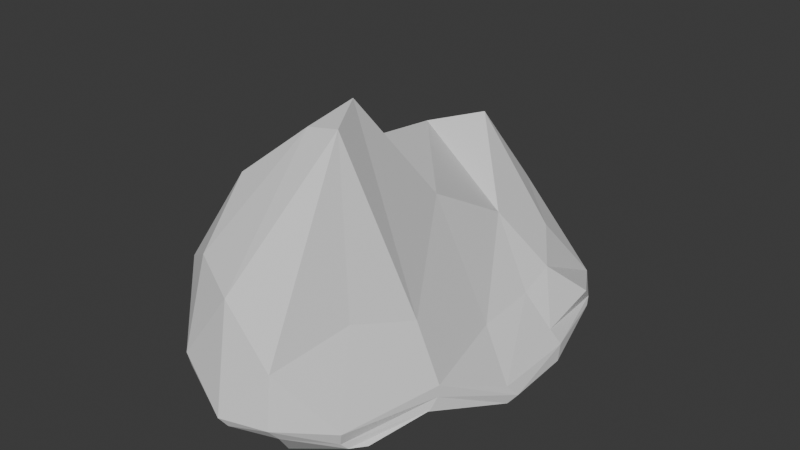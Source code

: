 # Source: SmallRock2.blend  (saved by Blender 4.5.87; exported with 4.5.12 LTS)
import bpy
from mathutils import Matrix  # noqa: F401  (used for matrix-valued properties, if any)

bpy.ops.wm.read_factory_settings(use_empty=True)
scene = bpy.context.scene
scene.name = 'Scene'

# ---- collections
col_collection = bpy.data.collections.new('Collection'); scene.collection.children.link(col_collection)

# ---- materials (node trees are filled in below, after node groups)
mat_material = bpy.data.materials.new('Material')
mat_material.alpha_threshold = 0.0
mat_material.roughness = 0.5
mat_material.line_color = (0.0, 0.0, 0.0, 1.0)

# ---- material node trees
mat_material.use_nodes = True; mat_material.node_tree.nodes.clear()
_N = mat_material.node_tree.nodes; _L = mat_material.node_tree.links
n0 = _N.new('ShaderNodeOutputMaterial'); n0.name = 'Material Output'; n0.location = (300, 300)
n1 = _N.new('ShaderNodeBsdfPrincipled'); n1.name = 'Principled BSDF'; n1.location = (10, 300)
n1.inputs[3].default_value = 1.45
_L.new(n1.outputs[0], n0.inputs[0])
n0.is_active_output = True

# ---- world
world_world = bpy.data.worlds.new('World'); scene.world = world_world
world_world.use_nodes = True; world_world.node_tree.nodes.clear()
_N = world_world.node_tree.nodes; _L = world_world.node_tree.links
n0 = _N.new('ShaderNodeOutputWorld'); n0.name = 'World Output'; n0.location = (300, 300)
n1 = _N.new('ShaderNodeBackground'); n1.name = 'Background'; n1.location = (10, 300)
n1.inputs[0].default_value = (0.05088, 0.05088, 0.05088, 1.0)
_L.new(n1.outputs[0], n0.inputs[0])
n0.is_active_output = True
world_world.color = (0.05088, 0.05088, 0.05088)
world_world.sun_shadow_jitter_overblur = 0.0

# ---- meshes
me_cube = bpy.data.meshes.new('Cube')
me_cube.from_pydata([(-2.087, 3.868, 1.076), (0.8535, 2.198, 0.6555), (-1.784, -1.79, 2.18), (0.5135, -1.94, 1.453), (-1.55, 3.114, -0.3234), (1.036, 2.524, -0.4337), (-1.698, -2.084, 0.7644), (1.126, -2.305, 0.05583), (1.05, 1.484, -0.5153), (1.491, 0.1499, -0.4954), (1.333, -1.345, 0.1479), (1.286, 2.71, 0.1501), (1.174, 3.003, -0.121), (1.246, 2.847, -0.1945), (-1.286, 3.752, 0.5581), (-0.4307, 3.434, 1.437), (0.4091, 2.812, 0.9897), (0.2451, -2.866, -0.08913), (-0.8641, -2.708, 0.2801), (-1.465, -2.37, 0.5912), (-1.506, -1.785, 2.956), (-0.6239, -1.412, 3.711), (-0.1057, -1.401, 3.803), (-1.069, 3.237, -0.2412), (-0.3227, 3.146, -0.5543), (0.3883, 2.858, -0.4688), (-2.004, -2.314, 1.745), (-1.859, -2.407, 1.014), (-1.755, -2.38, 0.9114), (-2.435, 3.449, 1.23), (-2.42, 1.682, 1.583), (-2.017, -0.8897, 2.031), (0.9869, -2.535, 0.08263), (0.9435, -2.628, 0.1825), (0.99, -2.661, 0.3718), (-1.834, -1.049, 0.6967), (-1.758, 0.5964, 0.3606), (-1.745, 2.197, -0.06111), (-1.615, 3.442, -0.2141), (-1.834, 3.7, 0.3844), (-2.092, 3.855, 0.7521), (0.8684, -1.018, 1.22), (0.9521, 0.4775, 0.4653), (0.9084, 1.544, 0.5058), (-2.718, 3.155, 1.116), (-2.388, 2.65, 0.6934), (-2.163, 2.385, 0.3225), (-2.286, 0.76, 1.223), (-2.237, 0.5846, 0.7475), (-2.044, 0.5459, 0.5232), (-2.251, -1.299, 1.473), (-2.129, -1.257, 1.005), (-1.957, -1.193, 0.8728), (0.3122, -3.189, 1.251), (-0.6404, -2.984, 1.878), (-1.433, -2.618, 2.087), (0.3863, -3.335, 0.5241), (-0.2852, -3.548, 0.5365), (-1.292, -3.155, 0.8931), (0.4067, -3.179, 0.3366), (-0.2016, -3.461, 0.4034), (-1.208, -3.161, 0.7351), (0.06825, -1.305, 0.07576), (-0.789, -1.133, 0.6968), (-1.636, -1.017, 0.7735), (0.3692, 0.2474, -0.5991), (-0.5753, 0.4622, -0.2801), (-1.35, 0.6833, 0.1211), (0.3177, 1.796, -0.5437), (-0.4437, 2.076, -0.5289), (-1.172, 2.198, -0.3688), (1.619, 1.422, -0.3592), (1.582, 1.537, -0.1335), (1.387, 1.533, 0.04534), (1.633, 0.09153, -0.3853), (1.703, 0.2518, -0.2981), (1.621, 0.08151, -0.1004), (1.337, -1.297, 0.1514), (1.335, -1.146, 0.2731), (1.327, -1.1, 0.4339), (0.1464, 1.843, 1.501), (-1.033, 3.055, 2.483), (-2.121, 3.753, 1.3), (-0.02781, 0.5188, 2.243), (-1.731, 2.442, 2.332), (-2.276, 2.557, 1.765), (-0.4418, -0.7425, 3.949), (-1.438, -0.975, 2.863), (-1.74, -1.048, 2.332), (0.6785, 3.648, -0.2894), (-0.0472, 3.891, -0.2203), (-0.7545, 3.997, -0.1059), (0.4708, 3.766, -0.1499), (-0.1126, 4.016, -0.003803), (-0.8276, 4.117, 0.0004014), (0.8175, 3.526, -0.01106), (0.0728, 3.912, -0.03936), (-0.9472, 3.983, 0.009771)], [], [(49, 48, 45, 46), (27, 26, 50, 51), (58, 55, 26, 27), (61, 58, 27, 28), (61, 28, 6, 19), (76, 75, 72, 73), (69, 68, 65, 66), (30, 29, 44, 47), (85, 82, 29, 30), (88, 85, 30, 31), (58, 57, 54, 55), (79, 41, 3, 34), (48, 47, 44, 45), (39, 38, 46, 45), (94, 91, 38, 39), (97, 94, 39, 40), (85, 84, 81, 82), (81, 80, 16, 15), (15, 16, 95, 96), (14, 15, 96, 97), (0, 14, 97, 40), (69, 70, 23, 24), (22, 3, 41, 86), (21, 22, 86, 87), (20, 21, 87, 88), (2, 20, 88, 31), (84, 83, 80, 81), (96, 95, 92, 93), (76, 73, 43, 42), (75, 74, 71, 72), (87, 86, 83, 84), (49, 46, 37, 36), (36, 37, 70, 67), (35, 36, 67, 64), (66, 65, 62, 63), (52, 49, 36, 35), (57, 56, 53, 54), (93, 92, 89, 90), (52, 51, 48, 49), (68, 69, 24, 25), (28, 27, 51, 52), (26, 2, 31, 50), (61, 60, 57, 58), (80, 43, 1, 16), (67, 66, 63, 64), (6, 28, 52, 35), (70, 69, 66, 67), (32, 59, 17, 7), (65, 9, 10, 62), (59, 32, 33, 56), (46, 38, 4, 37), (79, 78, 75, 76), (68, 25, 5, 8), (79, 76, 42, 41), (34, 33, 78, 79), (33, 32, 77, 78), (53, 34, 3, 22), (88, 87, 84, 85), (73, 72, 12, 11), (26, 55, 20, 2), (94, 93, 90, 91), (40, 39, 45, 44), (73, 11, 1, 43), (97, 96, 93, 94), (29, 82, 14, 0), (12, 13, 89, 92), (11, 12, 92, 95), (44, 29, 0, 40), (31, 30, 47, 50), (70, 37, 4, 23), (38, 91, 23, 4), (91, 90, 24, 23), (90, 89, 25, 24), (89, 13, 5, 25), (82, 81, 15, 14), (42, 43, 80, 83), (41, 42, 83, 86), (54, 53, 22, 21), (95, 16, 1, 11), (55, 54, 21, 20), (9, 8, 71, 74), (78, 77, 74, 75), (10, 9, 74, 77), (7, 10, 77, 32), (17, 62, 10, 7), (71, 8, 5, 13), (56, 33, 34, 53), (35, 64, 19, 6), (64, 63, 18, 19), (63, 62, 17, 18), (60, 61, 19, 18), (72, 71, 13, 12), (60, 59, 56, 57), (51, 50, 47, 48), (59, 60, 18, 17), (68, 8, 9, 65)])
_uv = me_cube.uv_layers.new(name='UVMap')
_uv.uv.foreach_set('vector', [0.8125, 0.625, 0.75, 0.625, 0.75, 0.5625, 0.8125, 0.5625, 0.75, 0.75, 0.625, 0.8125, 0.6875, 0.6875, 0.75, 0.6875, 0.5625, 0.875, 0.5625, 0.8125, 0.625, 0.8125, 0.75, 0.75, 0.5625, 0.9375, 0.5625, 0.875, 0.625, 0.875, 0.8125, 0.75, 0.5625, 0.9375, 0.625, 0.9375, 0.625, 1.0, 0.5625, 0.0, 0.3125, 0.625, 0.25, 0.625, 0.25, 0.5625, 0.3125, 0.5625, 0.5, 0.1875, 0.4375, 0.1875, 0.4375, 0.125, 0.5, 0.125, 0.625, 0.625, 0.625, 0.5625, 0.6875, 0.5625, 0.6875, 0.625, 0.5625, 0.625, 0.5625, 0.5625, 0.625, 0.5625, 0.625, 0.625, 0.5625, 0.6875, 0.5625, 0.625, 0.625, 0.625, 0.625, 0.6875, 0.5625, 0.875, 0.5, 0.875, 0.5, 0.8125, 0.5625, 0.8125, 0.3125, 0.6875, 0.375, 0.6875, 0.375, 0.75, 0.375, 0.8125, 0.75, 0.625, 0.6875, 0.625, 0.6875, 0.5625, 0.75, 0.5625, 0.75, 0.5, 0.625, 0.3125, 0.8125, 0.5625, 0.75, 0.5625, 0.5625, 0.375, 0.5625, 0.3125, 0.625, 0.3125, 0.75, 0.5, 0.5625, 0.4375, 0.5625, 0.375, 0.625, 0.375, 0.6875, 0.5, 0.5625, 0.625, 0.5, 0.625, 0.5, 0.5625, 0.5625, 0.5625, 0.5, 0.5625, 0.4375, 0.5625, 0.4375, 0.5, 0.5, 0.5, 0.5, 0.5, 0.4375, 0.5, 0.4375, 0.4375, 0.5, 0.4375, 0.5625, 0.5, 0.5, 0.5, 0.5, 0.4375, 0.5625, 0.4375, 0.625, 0.5, 0.5625, 0.5, 0.5625, 0.4375, 0.625, 0.4375, 0.5, 0.1875, 0.5625, 0.1875, 0.5625, 0.25, 0.5, 0.25, 0.4375, 0.75, 0.375, 0.75, 0.375, 0.6875, 0.4375, 0.6875, 0.5, 0.75, 0.4375, 0.75, 0.4375, 0.6875, 0.5, 0.6875, 0.5625, 0.75, 0.5, 0.75, 0.5, 0.6875, 0.5625, 0.6875, 0.625, 0.75, 0.5625, 0.75, 0.5625, 0.6875, 0.625, 0.6875, 0.5, 0.625, 0.4375, 0.625, 0.4375, 0.5625, 0.5, 0.5625, 0.5, 0.4375, 0.4375, 0.4375, 0.4375, 0.375, 0.5, 0.375, 0.3125, 0.625, 0.3125, 0.5625, 0.375, 0.5625, 0.375, 0.625, 0.25, 0.625, 0.1875, 0.625, 0.1875, 0.5625, 0.25, 0.5625, 0.5, 0.6875, 0.4375, 0.6875, 0.4375, 0.625, 0.5, 0.625, 0.8125, 0.625, 0.8125, 0.5625, 0.875, 0.5625, 0.625, 0.125, 0.625, 0.125, 0.875, 0.5625, 0.5625, 0.1875, 0.5625, 0.125, 0.625, 0.0625, 0.875, 0.625, 0.5625, 0.125, 0.5625, 0.0625, 0.5, 0.125, 0.4375, 0.125, 0.4375, 0.0625, 0.5, 0.0625, 0.8125, 0.6875, 0.8125, 0.625, 0.875, 0.625, 0.625, 0.0625, 0.5, 0.875, 0.4375, 0.875, 0.4375, 0.8125, 0.5, 0.8125, 0.5, 0.375, 0.4375, 0.375, 0.4375, 0.3125, 0.5, 0.3125, 0.8125, 0.6875, 0.75, 0.6875, 0.75, 0.625, 0.8125, 0.625, 0.4375, 0.1875, 0.5, 0.1875, 0.5, 0.25, 0.4375, 0.25, 0.8125, 0.75, 0.625, 0.875, 0.75, 0.6875, 0.8125, 0.6875, 0.6875, 0.75, 0.625, 0.75, 0.625, 0.6875, 0.6875, 0.6875, 0.5625, 0.9375, 0.5, 0.9375, 0.5, 0.875, 0.5625, 0.875, 0.4375, 0.5625, 0.375, 0.5625, 0.375, 0.5, 0.4375, 0.5, 0.5625, 0.125, 0.5, 0.125, 0.5, 0.0625, 0.5625, 0.0625, 0.875, 0.75, 0.625, 0.9375, 0.8125, 0.6875, 0.875, 0.6875, 0.5625, 0.1875, 0.5, 0.1875, 0.5, 0.125, 0.5625, 0.125, 0.1875, 0.75, 0.4375, 0.9375, 0.4375, 1.0, 0.375, 1.0, 0.4375, 0.125, 0.375, 0.125, 0.125, 0.6875, 0.4375, 0.0625, 0.4375, 0.9375, 0.375, 0.9375, 0.25, 0.75, 0.4375, 0.875, 0.8125, 0.5625, 0.8125, 0.5, 0.875, 0.5, 0.625, 0.1875, 0.3125, 0.6875, 0.25, 0.6875, 0.25, 0.625, 0.3125, 0.625, 0.4375, 0.1875, 0.4375, 0.25, 0.375, 0.25, 0.125, 0.5625, 0.3125, 0.6875, 0.3125, 0.625, 0.375, 0.625, 0.375, 0.6875, 0.3125, 0.75, 0.375, 0.875, 0.25, 0.6875, 0.3125, 0.6875, 0.25, 0.75, 0.375, 0.9375, 0.1875, 0.6875, 0.25, 0.6875, 0.4375, 0.8125, 0.375, 0.8125, 0.375, 0.75, 0.4375, 0.75, 0.5625, 0.6875, 0.5, 0.6875, 0.5, 0.625, 0.5625, 0.625, 0.3125, 0.5625, 0.25, 0.5625, 0.25, 0.5, 0.375, 0.4375, 0.6875, 0.75, 0.5625, 0.8125, 0.5625, 0.75, 0.625, 0.75, 0.5625, 0.375, 0.5, 0.375, 0.5, 0.3125, 0.5625, 0.3125, 0.6875, 0.5, 0.625, 0.375, 0.75, 0.5625, 0.6875, 0.5625, 0.3125, 0.5625, 0.3125, 0.5, 0.375, 0.5, 0.375, 0.5625, 0.5625, 0.4375, 0.5, 0.4375, 0.5, 0.375, 0.5625, 0.375, 0.625, 0.5625, 0.5625, 0.5625, 0.5625, 0.5, 0.625, 0.5, 0.375, 0.375, 0.1875, 0.5, 0.4375, 0.3125, 0.4375, 0.375, 0.375, 0.4375, 0.25, 0.5, 0.4375, 0.375, 0.4375, 0.4375, 0.6875, 0.5625, 0.625, 0.5625, 0.625, 0.5, 0.625, 0.4375, 0.625, 0.6875, 0.625, 0.625, 0.6875, 0.625, 0.6875, 0.6875, 0.5625, 0.1875, 0.625, 0.1875, 0.625, 0.25, 0.5625, 0.25, 0.8125, 0.5, 0.5625, 0.3125, 0.5625, 0.25, 0.625, 0.25, 0.5625, 0.3125, 0.5, 0.3125, 0.5, 0.25, 0.5625, 0.25, 0.5, 0.3125, 0.4375, 0.3125, 0.4375, 0.25, 0.5, 0.25, 0.4375, 0.3125, 0.375, 0.3125, 0.375, 0.25, 0.4375, 0.25, 0.5625, 0.5625, 0.5, 0.5625, 0.5, 0.5, 0.5625, 0.5, 0.375, 0.625, 0.375, 0.5625, 0.4375, 0.5625, 0.4375, 0.625, 0.375, 0.6875, 0.375, 0.625, 0.4375, 0.625, 0.4375, 0.6875, 0.5, 0.8125, 0.4375, 0.8125, 0.4375, 0.75, 0.5, 0.75, 0.4375, 0.4375, 0.4375, 0.5, 0.375, 0.5, 0.3125, 0.5, 0.5625, 0.8125, 0.5, 0.8125, 0.5, 0.75, 0.5625, 0.75, 0.125, 0.625, 0.375, 0.1875, 0.1875, 0.5625, 0.1875, 0.625, 0.25, 0.6875, 0.1875, 0.6875, 0.1875, 0.625, 0.25, 0.625, 0.125, 0.6875, 0.375, 0.125, 0.1875, 0.625, 0.1875, 0.6875, 0.125, 0.75, 0.375, 0.0625, 0.1875, 0.6875, 0.1875, 0.75, 0.4375, 1.0, 0.4375, 0.0625, 0.375, 0.0625, 0.375, 0.0, 0.1875, 0.5625, 0.125, 0.5625, 0.125, 0.5, 0.375, 0.3125, 0.4375, 0.875, 0.375, 0.875, 0.3125, 0.75, 0.4375, 0.8125, 0.875, 0.6875, 0.5625, 0.0625, 0.5625, 0.0, 0.625, 0.0, 0.5625, 0.0625, 0.5, 0.0625, 0.5, 0.0, 0.5625, 1.0, 0.5, 0.0625, 0.4375, 0.0625, 0.4375, 0.0, 0.5, 1.0, 0.5, 0.9375, 0.5625, 0.9375, 0.5625, 1.0, 0.5, 0.0, 0.25, 0.5625, 0.1875, 0.5625, 0.1875, 0.5, 0.375, 0.375, 0.5, 0.9375, 0.4375, 0.9375, 0.4375, 0.875, 0.5, 0.875, 0.75, 0.6875, 0.6875, 0.6875, 0.6875, 0.625, 0.75, 0.625, 0.4375, 0.9375, 0.5, 0.9375, 0.5, 1.0, 0.4375, 0.0, 0.4375, 0.1875, 0.375, 0.1875, 0.125, 0.625, 0.4375, 0.125])
me_cube.materials.append(mat_material)
me_cube.use_mirror_vertex_groups = False
me_cube.update()

# ---- objects
ob_cube = bpy.data.objects.new('Cube', me_cube)

# ---- transforms, parenting, visibility, modifiers, constraints
ob_cube.location = (1.535, 0.2544, 1.24)
ob_cube.lock_rotations_4d = False
ob_cube.empty_display_type = 'ARROWS'
ob_cube.lineart.crease_threshold = 0.0

# ---- collection membership
col_collection.objects.link(ob_cube)

# ---- scene / render settings (as saved in the file)
scene.frame_start = 1; scene.frame_end = 250; scene.frame_set(1)
scene.render.engine = 'BLENDER_EEVEE_NEXT'
bpy.context.view_layer.update()

# ---- added for rendering (the .blend has no active camera and no usable light): camera, sun
cam_auto = bpy.data.cameras.new('AutoCamera')
cam_auto.lens = 50.0
cam_auto.sensor_width = 36.0
cam_auto.clip_end = 1000.0
ob_auto_camera = bpy.data.objects.new('AutoCamera', cam_auto)
scene.collection.objects.link(ob_auto_camera)
ob_auto_camera.location = (10.2326, -10.5073, 10.2789)
ob_auto_camera.rotation_euler = (1.09748, -7.21219e-08, 0.694738)
scene.camera = ob_auto_camera
light_auto_sun = bpy.data.lights.new('AutoSun', 'SUN')
light_auto_sun.energy = 3.0
light_auto_sun.angle = 0.0523599
ob_auto_sun = bpy.data.objects.new('AutoSun', light_auto_sun)
scene.collection.objects.link(ob_auto_sun)
ob_auto_sun.rotation_euler = (0.872665, 0.174533, 0.523599)
bpy.context.view_layer.update()
